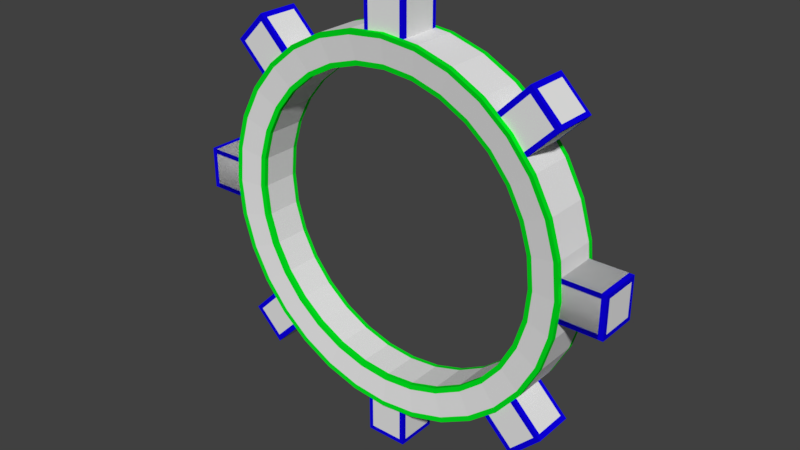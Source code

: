 # Source: Enemy.blend  (saved by Blender 2.79.0; exported with 4.5.12 LTS)
import bpy
from mathutils import Matrix  # noqa: F401  (used for matrix-valued properties, if any)

bpy.ops.wm.read_factory_settings(use_empty=True)
scene = bpy.context.scene
scene.name = 'Scene'

# ---- collections
col_collection_1 = bpy.data.collections.new('Collection 1'); scene.collection.children.link(col_collection_1)

# ---- materials (node trees are filled in below, after node groups)
mat_base_001 = bpy.data.materials.new('Base.001')
mat_base_001.alpha_threshold = 0.0
mat_base_001.use_transparent_shadow = False
mat_base_001.roughness = 0.5
mat_rim_001 = bpy.data.materials.new('Rim.001')
mat_rim_001.alpha_threshold = 0.0
mat_rim_001.use_transparent_shadow = False
mat_rim_001.diffuse_color = (0.0, 0.8, 0.01386, 1.0)
mat_rim_001.roughness = 0.5
mat_base = bpy.data.materials.new('Base')
mat_base.alpha_threshold = 0.0
mat_base.use_transparent_shadow = False
mat_base.roughness = 0.5
mat_rim = bpy.data.materials.new('Rim')
mat_rim.alpha_threshold = 0.0
mat_rim.use_transparent_shadow = False
mat_rim.diffuse_color = (0.003778, 0.0, 0.8, 1.0)
mat_rim.roughness = 0.5

# ---- material node trees

# ---- world
world_world = bpy.data.worlds.new('World'); scene.world = world_world
world_world.color = (0.05088, 0.05088, 0.05088)
world_world.use_sun_shadow = False
world_world.sun_shadow_jitter_overblur = 0.0
world_world.cycles.sampling_method = 'MANUAL'

# ---- meshes
me_circle = bpy.data.meshes.new('Circle')
me_circle.from_pydata([(2.386e-07, 3.009, 0.0), (0.5871, 2.951, 0.4164), (1.152, 2.78, 0.4164), (1.672, 2.502, 0.4164), (2.128, 2.128, 0.4164), (2.502, 1.672, 0.4164), (2.78, 1.152, 0.4164), (2.951, 0.5871, 0.4164), (3.009, 2.351e-06, 0.4164), (2.386e-07, 3.009, 0.4164), (3.009, 2.333e-06, 0.0), (2.951, 0.5871, 0.0), (2.78, 1.152, 0.0), (2.502, 1.672, 0.0), (2.128, 2.128, 0.0), (1.672, 2.502, 0.0), (1.152, 2.78, 0.0), (0.5871, 2.951, 0.0), (0.4845, 2.436, 0.3437), (0.9503, 2.294, 0.3437), (1.38, 2.065, 0.3437), (1.756, 1.756, 0.3437), (2.065, 1.38, 0.3437), (2.294, 0.9503, 0.3437), (2.436, 0.4845, 0.3437), (2.483, 1.94e-06, 0.3437), (1.969e-07, 2.483, 0.3437), (0.4845, 2.436, 0.001882), (0.9503, 2.294, 0.001882), (1.38, 2.065, 0.001882), (1.756, 1.756, 0.001882), (2.065, 1.38, 0.001882), (2.294, 0.9503, 0.001882), (2.436, 0.4845, 0.001882), (2.483, 1.925e-06, 0.001882), (1.969e-07, 2.483, 0.001882), (2.951, 0.5871, 0.3354), (0.5871, 2.951, 0.3354), (2.502, 1.672, 0.3354), (1.152, 2.78, 0.3354), (3.009, 2.348e-06, 0.3354), (2.128, 2.128, 0.3354), (2.78, 1.152, 0.3354), (1.672, 2.502, 0.3354), (2.386e-07, 3.009, 0.3354), (1.629, 2.438, 0.4057), (2.073, 2.073, 0.4057), (2.709, 1.122, 0.4057), (2.875, 0.5719, 0.4057), (1.122, 2.709, 0.4057), (2.438, 1.629, 0.4057), (0.5719, 2.875, 0.4057), (2.324e-07, 2.932, 0.4057), (2.932, 2.291e-06, 0.4057), (1.424, 2.131, 0.3547), (2.368, 0.9809, 0.3547), (0.9808, 2.368, 0.3547), (2.131, 1.424, 0.3547), (0.5, 2.514, 0.3547), (2.032e-07, 2.563, 0.3547), (1.812, 1.812, 0.3547), (2.514, 0.5, 0.3547), (2.563, 2.003e-06, 0.3547), (2.065, 1.38, 0.2737), (2.294, 0.9503, 0.2737), (0.4845, 2.436, 0.2737), (0.9503, 2.294, 0.2737), (1.756, 1.756, 0.2737), (1.969e-07, 2.483, 0.2737), (2.436, 0.4845, 0.2737), (2.483, 1.937e-06, 0.2737), (1.38, 2.065, 0.2737)], [], [(36, 42, 6, 7), (41, 43, 3, 4), (37, 44, 9, 1), (40, 36, 7, 8), (38, 41, 4, 5), (39, 37, 1, 2), (42, 38, 5, 6), (43, 39, 2, 3), (60, 54, 20, 21), (61, 55, 23, 24), (54, 56, 19, 20), (55, 57, 22, 23), (56, 58, 18, 19), (57, 60, 21, 22), (58, 59, 26, 18), (62, 61, 24, 25), (64, 63, 31, 32), (66, 65, 27, 28), (63, 67, 30, 31), (65, 68, 35, 27), (70, 69, 33, 34), (67, 71, 29, 30), (69, 64, 32, 33), (71, 66, 28, 29), (15, 16, 39, 43), (12, 13, 38, 42), (16, 17, 37, 39), (13, 14, 41, 38), (10, 11, 36, 40), (17, 0, 44, 37), (14, 15, 43, 41), (11, 12, 42, 36), (8, 7, 48, 53), (1, 9, 52, 51), (5, 4, 46, 50), (2, 1, 51, 49), (6, 5, 50, 47), (3, 2, 49, 45), (7, 6, 47, 48), (4, 3, 45, 46), (53, 48, 61, 62), (51, 52, 59, 58), (50, 46, 60, 57), (49, 51, 58, 56), (47, 50, 57, 55), (45, 49, 56, 54), (48, 47, 55, 61), (46, 45, 54, 60), (20, 19, 66, 71), (24, 23, 64, 69), (21, 20, 71, 67), (25, 24, 69, 70), (18, 26, 68, 65), (22, 21, 67, 63), (19, 18, 65, 66), (23, 22, 63, 64)])
me_circle.polygons.foreach_set('material_index', [1, 1, 1, 1, 1, 1, 1, 1, 1, 1, 1, 1, 1, 1, 1, 1, 0, 0, 0, 0, 0, 0, 0, 0, 0, 0, 0, 0, 0, 0, 0, 0, 1, 1, 1, 1, 1, 1, 1, 1, 0, 0, 0, 0, 0, 0, 0, 0, 1, 1, 1, 1, 1, 1, 1, 1])
me_circle.materials.append(mat_base_001)
me_circle.materials.append(mat_rim_001)
me_circle.use_remesh_preserve_volume = False
me_circle.use_remesh_preserve_attributes = False
me_circle.use_mirror_vertex_groups = False
me_circle.update()
me_cube_001 = bpy.data.meshes.new('Cube.001')
me_cube_001.from_pydata([(0.2, -0.25, 2.666), (0.2, -0.25, 2.166), (0.2, -1.341e-07, 2.666), (1.715, -0.2, 1.353), (0.25, -0.25, 2.166), (0.25, -0.25, 2.666), (0.25, -1.341e-07, 2.166), (0.25, -1.341e-07, 2.666), (2.384e-07, -1.341e-07, 2.166), (2.168, -0.25, -0.25), (2.168, -0.25, 0.25), (2.168, 0.0, -0.25), (2.168, 0.0, 0.25), (2.668, -0.25, 0.25), (2.668, 0.0, 0.25), (1.362, -0.25, 1.707), (1.715, -0.25, 2.06), (1.362, -1.341e-07, 1.707), (1.715, -1.341e-07, 2.06), (1.715, -0.25, 1.353), (2.069, -0.25, 1.707), (1.715, -1.341e-07, 1.353), (2.069, -1.341e-07, 1.707), (2.384e-07, -1.341e-07, 2.666), (2.168, -0.2, -0.25), (2.668, -0.2, 0.25), (2.168, -0.2, 0.25), (2.606, 0.0, -0.25), (2.606, 0.0, 0.25), (2.606, -0.25, -0.25), (2.606, -0.25, 0.25), (2.606, -0.2, 0.25), (2.606, -0.2, -0.25), (2.168, -0.25, -0.1875), (2.606, -0.25, 0.003909), (2.668, -0.2, 0.003909), (2.606, -0.25, -0.1875), (2.168, -0.25, 0.1953), (2.168, -0.25, 0.003909), (2.668, -0.25, 0.003909), (2.668, 0.0, 0.1953), (2.668, -0.25, 0.1953), (2.668, -0.2, 0.1953), (2.668, 0.0, 0.003909), (2.606, -0.25, 0.1953), (2.384e-07, -0.25, 2.166), (2.384e-07, -0.25, 2.666), (0.25, -1.341e-07, 2.229), (0.25, -0.25, 2.229), (0.2, -0.25, 2.229), (2.384e-07, -0.25, 2.229), (0.25, -1.341e-07, 2.612), (0.25, -0.25, 2.612), (0.2, -0.25, 2.612), (2.384e-07, -0.25, 2.612), (0.2, -0.2, 2.666), (0.25, -0.2, 2.166), (0.25, -0.2, 2.666), (2.069, -0.2, 1.707), (1.362, -0.2, 1.707), (2.384e-07, -0.2, 2.666), (0.25, -0.2, 2.229), (0.25, -0.2, 2.612), (1.715, -0.2, 2.06), (2.025, -0.25, 1.663), (1.759, -1.341e-07, 2.016), (1.406, -0.25, 1.663), (1.759, -0.25, 2.016), (2.025, -1.341e-07, 1.663), (1.759, -0.2, 2.016), (2.03, -1.341e-07, 1.745), (1.677, -0.25, 1.392), (2.03, -0.2, 1.745), (1.671, -1.341e-07, 2.016), (2.03, -0.25, 1.745), (1.671, -0.25, 2.016), (2.025, -0.2, 1.663), (1.671, -0.2, 2.016), (1.715, -0.25, 1.972), (1.986, -0.25, 1.701)], [], [(55, 0, 5, 57), (62, 57, 5, 52), (70, 72, 58, 22), (8, 6, 56, 4, 1, 45), (4, 48, 49, 1), (42, 25, 13, 41), (44, 30, 10, 37), (77, 75, 16, 63), (76, 58, 20, 64), (78, 67, 16, 75), (19, 64, 79, 71), (72, 74, 20, 58), (31, 30, 13, 25), (36, 34, 38, 33), (11, 24, 9, 33, 38, 37, 10, 26, 12), (28, 31, 25, 14), (40, 14, 25, 42), (11, 27, 32, 24), (12, 26, 31, 28), (26, 10, 30, 31), (24, 32, 29, 9), (41, 13, 30, 44), (29, 36, 33, 9), (39, 41, 44, 34), (43, 40, 42, 35), (34, 44, 37, 38), (35, 42, 41, 39), (60, 46, 0, 55), (53, 0, 46, 54), (52, 5, 0, 53), (1, 49, 50, 45), (56, 61, 48, 4), (48, 52, 53, 49), (49, 53, 54, 50), (61, 62, 52, 48), (47, 51, 62, 61), (6, 47, 61, 56), (23, 60, 55, 2), (71, 79, 78, 66), (73, 77, 63, 18), (51, 7, 57, 62), (2, 55, 57, 7), (68, 22, 58, 76), (21, 68, 76, 3), (63, 16, 67, 69), (17, 21, 3, 19, 71, 66, 15, 59), (79, 74, 67, 78), (18, 63, 69, 65), (64, 20, 74, 79), (3, 76, 64, 19), (69, 67, 74, 72), (17, 59, 77, 73), (65, 69, 72, 70), (66, 78, 75, 15), (59, 15, 75, 77)])
me_cube_001.polygons.foreach_set('material_index', [1, 1, 1, 0, 1, 1, 1, 1, 1, 1, 1, 1, 1, 0, 0, 1, 1, 0, 0, 1, 0, 1, 1, 1, 0, 0, 1, 1, 1, 1, 0, 1, 1, 0, 1, 0, 0, 0, 0, 1, 1, 1, 1, 0, 1, 0, 1, 1, 1, 1, 1, 0, 0, 1, 1])
me_cube_001.materials.append(mat_base)
me_cube_001.materials.append(mat_rim)
me_cube_001.use_remesh_preserve_volume = False
me_cube_001.use_remesh_preserve_attributes = False
me_cube_001.use_mirror_vertex_groups = False
me_cube_001.update()
arm_armature = bpy.data.armatures.new('Armature')  # bones are not reproduced

# ---- objects
ob_armature = bpy.data.objects.new('Armature', arm_armature)
ob_circle = bpy.data.objects.new('Circle', me_circle)
ob_cube = bpy.data.objects.new('Cube', me_cube_001)

# ---- transforms, parenting, visibility, modifiers, constraints
ob_armature.location = (0.0, 1.012, 0.0)
ob_armature.rotation_euler = (1.571, -0.0, 0.0)
ob_armature.show_in_front = True
ob_armature.lineart.crease_threshold = 0.0
ob_circle.parent = ob_armature
ob_circle.matrix_parent_inverse = Matrix(((1.0, 0.0, 0.0, 0.0), (0.0, -4.371e-08, 1.0, 4.424e-08), (0.0, -1.0, -4.371e-08, 1.012), (0.0, 0.0, 0.0, 1.0)))
ob_circle.location = (0.0, 0.0, 0.0)
ob_circle.rotation_euler = (1.571, -0.0, 0.0)
ob_circle.scale = (0.7301, 0.7301, 0.7301)
ob_circle.lineart.crease_threshold = 0.0
_vg = ob_circle.vertex_groups.new(name='Bone')
_vg.add([0, 1, 2, 3, 4, 5, 6, 7, 8, 9, 10, 11, 12, 13, 14, 15, 16, 17, 18, 19, 20, 21, 22, 23, 24, 25, 26, 27, 28, 29, 30, 31, 32, 33, 34, 35, 36, 37, 38, 39, 40, 41, 42, 43, 44, 45, 46, 47, 48, 49, 50, 51, 52, 53, 54, 55, 56, 57, 58, 59, 60, 61, 62, 63, 64, 65, 66, 67, 68, 69, 70, 71], 1.0, 'REPLACE')
_m = ob_circle.modifiers.new('Mirror', 'MIRROR')
_m.use_axis = (True, True, True)
_m.merge_threshold = 0.01
_m = ob_circle.modifiers.new('Armature', 'ARMATURE')
_m.object = ob_armature
ob_cube.parent = ob_armature
ob_cube.matrix_parent_inverse = Matrix(((1.0, 0.0, 0.0, 0.0), (0.0, -4.371e-08, 1.0, 4.424e-08), (0.0, -1.0, -4.371e-08, 1.012), (0.0, 0.0, 0.0, 1.0)))
ob_cube.location = (0.0, 0.0, 0.0)
ob_cube.lineart.crease_threshold = 0.0
_vg = ob_cube.vertex_groups.new(name='Bone')
for _i, _w in zip([0, 1, 2, 3, 4, 5, 6, 7, 8, 9, 10, 11, 12, 13, 14, 15, 16, 17, 18, 19, 20, 21, 22, 23, 24, 25, 26, 27, 28, 29, 30, 31, 32, 33, 34, 35, 36, 37, 38, 39, 40, 41, 42, 43, 44, 45, 46, 47, 48, 49, 50, 51, 52, 53, 54, 55, 56, 57, 58, 59, 60, 61, 62, 63, 64, 65, 66, 67, 68, 69, 70, 71, 72, 73, 74, 75, 76, 77, 78, 79], [1.0, 1.0, 1.0, 1.0, 1.0, 1.0, 1.0, 1.0, 1.0, 1.0, 1.0, 1.0, 1.0, 1.0, 1.0, 1.0, 1.0, 1.0, 1.0, 1.0, 1.0, 1.0, 1.0, 1.0, 1.0, 1.0, 1.0, 1.0, 1.0, 1.0, 1.0, 1.0, 1.0, 1.0, 1.0, 1.0, 1.0, 1.0, 1.0, 1.0, 1.0, 1.0, 1.0, 1.0, 1.0, 1.0, 1.0, 1.0, 1.0, 1.0, 1.0, 1.0, 1.0, 1.0, 1.0, 1.0, 1.0, 1.0, 1.0, 1.0, 1.0, 1.0, 1.0, 1.0, 1.0, 1.0, 1.0, 1.0, 1.0, 1.0, 1.0, 1.0, 1.0, 1.0, 1.0, 1.0, 1.0, 1.0, 1.0, 1.0]): _vg.add([_i], _w, 'REPLACE')
_m = ob_cube.modifiers.new('Mirror', 'MIRROR')
_m.use_axis = (True, True, True)
_m.merge_threshold = 0.01
_m = ob_cube.modifiers.new('Armature', 'ARMATURE')
_m.object = ob_armature

# ---- collection membership
col_collection_1.objects.link(ob_armature)
col_collection_1.objects.link(ob_circle)
col_collection_1.objects.link(ob_cube)

# ---- scene / render settings (as saved in the file)
scene.frame_start = 1; scene.frame_end = 173; scene.frame_set(29)
scene.render.engine = 'BLENDER_EEVEE_NEXT'
scene.render.resolution_percentage = 50
scene.render.fps = 60
scene.render.dither_intensity = 0.0
scene.cycles.use_denoising = False
scene.cycles.samples = 128
scene.cycles.sampling_pattern = 'TABULATED_SOBOL'
scene.cycles.use_adaptive_sampling = False
scene.cycles.use_light_tree = False
scene.cycles.blur_glossy = 0.0
scene.cycles.sample_clamp_indirect = 0.0
scene.view_settings.view_transform = 'Standard'
bpy.context.view_layer.update()

# ---- added for rendering (the .blend has no active camera and no usable light): camera, sun
cam_auto = bpy.data.cameras.new('AutoCamera')
cam_auto.lens = 50.0
cam_auto.sensor_width = 36.0
cam_auto.clip_end = 1000.0
ob_auto_camera = bpy.data.objects.new('AutoCamera', cam_auto)
scene.collection.objects.link(ob_auto_camera)
ob_auto_camera.location = (6.79016, -8.14819, 5.43213)
ob_auto_camera.rotation_euler = (1.09748, -7.21219e-08, 0.694738)
scene.camera = ob_auto_camera
light_auto_sun = bpy.data.lights.new('AutoSun', 'SUN')
light_auto_sun.energy = 3.0
light_auto_sun.angle = 0.0523599
ob_auto_sun = bpy.data.objects.new('AutoSun', light_auto_sun)
scene.collection.objects.link(ob_auto_sun)
ob_auto_sun.rotation_euler = (0.872665, 0.174533, 0.523599)
bpy.context.view_layer.update()
